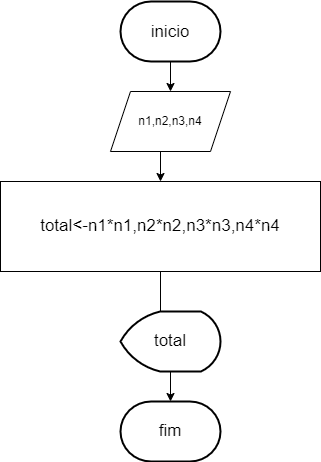

The diagram above was exported from draw.io. Its source (the exported page's mxGraphModel, read from the mxfile embedded in the PNG):
<mxGraphModel dx="1063" dy="614" grid="1" gridSize="10" guides="1" tooltips="1" connect="1" arrows="1" fold="1" page="1" pageScale="1" pageWidth="827" pageHeight="1169" math="0" shadow="0">
  <root>
    <mxCell id="0" />
    <mxCell id="1" parent="0" />
    <mxCell id="k0867cSQC90wwwostslN-3" style="edgeStyle=orthogonalEdgeStyle;rounded=0;orthogonalLoop=1;jettySize=auto;html=1;exitX=0.5;exitY=1;exitDx=0;exitDy=0;exitPerimeter=0;entryX=0.5;entryY=0;entryDx=0;entryDy=0;fontSize=17;" edge="1" parent="1" source="k0867cSQC90wwwostslN-1" target="k0867cSQC90wwwostslN-2">
      <mxGeometry relative="1" as="geometry" />
    </mxCell>
    <mxCell id="k0867cSQC90wwwostslN-1" value="&lt;p style=&quot;line-height: 1.6&quot;&gt;&lt;font style=&quot;font-size: 17px&quot;&gt;inicio&lt;/font&gt;&lt;/p&gt;" style="strokeWidth=2;html=1;shape=mxgraph.flowchart.terminator;whiteSpace=wrap;" vertex="1" parent="1">
      <mxGeometry x="400" y="100" width="100" height="60" as="geometry" />
    </mxCell>
    <mxCell id="k0867cSQC90wwwostslN-5" style="edgeStyle=orthogonalEdgeStyle;rounded=0;orthogonalLoop=1;jettySize=auto;html=1;exitX=0.5;exitY=1;exitDx=0;exitDy=0;entryX=0.5;entryY=0;entryDx=0;entryDy=0;fontSize=17;" edge="1" parent="1" source="k0867cSQC90wwwostslN-2" target="k0867cSQC90wwwostslN-4">
      <mxGeometry relative="1" as="geometry" />
    </mxCell>
    <mxCell id="k0867cSQC90wwwostslN-2" value="n1,n2,n3,n4" style="shape=parallelogram;perimeter=parallelogramPerimeter;whiteSpace=wrap;html=1;fixedSize=1;" vertex="1" parent="1">
      <mxGeometry x="390" y="190" width="120" height="60" as="geometry" />
    </mxCell>
    <mxCell id="k0867cSQC90wwwostslN-7" style="edgeStyle=orthogonalEdgeStyle;rounded=0;orthogonalLoop=1;jettySize=auto;html=1;exitX=0.5;exitY=1;exitDx=0;exitDy=0;entryX=0.4;entryY=0.167;entryDx=0;entryDy=0;entryPerimeter=0;fontSize=17;" edge="1" parent="1" source="k0867cSQC90wwwostslN-4" target="k0867cSQC90wwwostslN-6">
      <mxGeometry relative="1" as="geometry" />
    </mxCell>
    <mxCell id="k0867cSQC90wwwostslN-4" value="total&amp;lt;-n1*n1,n2*n2,n3*n3,n4*n4" style="rounded=0;whiteSpace=wrap;html=1;fontSize=17;" vertex="1" parent="1">
      <mxGeometry x="280" y="280" width="320" height="90" as="geometry" />
    </mxCell>
    <mxCell id="k0867cSQC90wwwostslN-9" style="edgeStyle=orthogonalEdgeStyle;rounded=0;orthogonalLoop=1;jettySize=auto;html=1;exitX=0.5;exitY=1;exitDx=0;exitDy=0;exitPerimeter=0;entryX=0.5;entryY=0;entryDx=0;entryDy=0;entryPerimeter=0;fontSize=17;" edge="1" parent="1" source="k0867cSQC90wwwostslN-6" target="k0867cSQC90wwwostslN-8">
      <mxGeometry relative="1" as="geometry" />
    </mxCell>
    <mxCell id="k0867cSQC90wwwostslN-6" value="total" style="strokeWidth=2;html=1;shape=mxgraph.flowchart.display;whiteSpace=wrap;fontSize=17;" vertex="1" parent="1">
      <mxGeometry x="400" y="410" width="100" height="60" as="geometry" />
    </mxCell>
    <mxCell id="k0867cSQC90wwwostslN-8" value="fim" style="strokeWidth=2;html=1;shape=mxgraph.flowchart.terminator;whiteSpace=wrap;fontSize=17;" vertex="1" parent="1">
      <mxGeometry x="400" y="500" width="100" height="60" as="geometry" />
    </mxCell>
  </root>
</mxGraphModel>